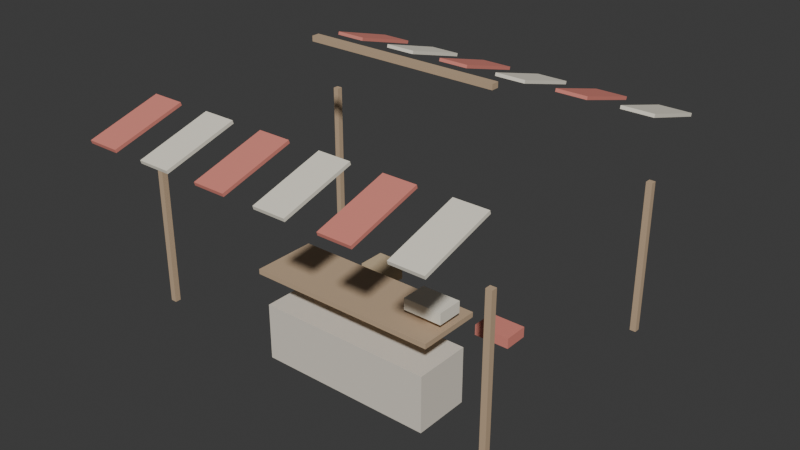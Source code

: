 # Source: market_stall.blend  (saved by Blender 5.2.45; exported with 4.5.12 LTS)
import bpy
from mathutils import Matrix  # noqa: F401  (used for matrix-valued properties, if any)

bpy.ops.wm.read_factory_settings(use_empty=True)
scene = bpy.context.scene
scene.name = 'Scene'

# ---- collections
col_collection = bpy.data.collections.new('Collection'); scene.collection.children.link(col_collection)

# ---- materials (node trees are filled in below, after node groups)
mat_stall_masonry = bpy.data.materials.new('stall_masonry')
mat_stall_wood = bpy.data.materials.new('stall_wood')
mat_stall_awning_red = bpy.data.materials.new('stall_awning_red')
mat_stall_awning_cream = bpy.data.materials.new('stall_awning_cream')
mat_stall_crates = bpy.data.materials.new('stall_crates')

# ---- material node trees
mat_stall_masonry.use_nodes = True; mat_stall_masonry.node_tree.nodes.clear()
_N = mat_stall_masonry.node_tree.nodes; _L = mat_stall_masonry.node_tree.links
n0 = _N.new('ShaderNodeBsdfPrincipled'); n0.name = 'Principled BSDF'; n0.location = (-200, 100)
n0.inputs[0].default_value = (0.78, 0.72, 0.62, 1.0)
n0.inputs[2].default_value = 0.75
n0.inputs[10].default_value = 0.005
n1 = _N.new('ShaderNodeOutputMaterial'); n1.name = 'Material Output'; n1.location = (200, 100)
_L.new(n0.outputs[0], n1.inputs[0])
n1.is_active_output = True
mat_stall_wood.use_nodes = True; mat_stall_wood.node_tree.nodes.clear()
_N = mat_stall_wood.node_tree.nodes; _L = mat_stall_wood.node_tree.links
n0 = _N.new('ShaderNodeBsdfPrincipled'); n0.name = 'Principled BSDF'; n0.location = (-200, 100)
n0.inputs[0].default_value = (0.55, 0.4, 0.26, 1.0)
n0.inputs[2].default_value = 0.75
n0.inputs[10].default_value = 0.005
n1 = _N.new('ShaderNodeOutputMaterial'); n1.name = 'Material Output'; n1.location = (200, 100)
_L.new(n0.outputs[0], n1.inputs[0])
n1.is_active_output = True
mat_stall_awning_red.use_nodes = True; mat_stall_awning_red.node_tree.nodes.clear()
_N = mat_stall_awning_red.node_tree.nodes; _L = mat_stall_awning_red.node_tree.links
n0 = _N.new('ShaderNodeBsdfPrincipled'); n0.name = 'Principled BSDF'; n0.location = (-200, 100)
n0.inputs[0].default_value = (0.75, 0.25, 0.2, 1.0)
n0.inputs[2].default_value = 0.75
n0.inputs[10].default_value = 0.005
n1 = _N.new('ShaderNodeOutputMaterial'); n1.name = 'Material Output'; n1.location = (200, 100)
_L.new(n0.outputs[0], n1.inputs[0])
n1.is_active_output = True
mat_stall_awning_cream.use_nodes = True; mat_stall_awning_cream.node_tree.nodes.clear()
_N = mat_stall_awning_cream.node_tree.nodes; _L = mat_stall_awning_cream.node_tree.links
n0 = _N.new('ShaderNodeBsdfPrincipled'); n0.name = 'Principled BSDF'; n0.location = (-200, 100)
n0.inputs[0].default_value = (0.9, 0.85, 0.72, 1.0)
n0.inputs[2].default_value = 0.75
n0.inputs[10].default_value = 0.005
n1 = _N.new('ShaderNodeOutputMaterial'); n1.name = 'Material Output'; n1.location = (200, 100)
_L.new(n0.outputs[0], n1.inputs[0])
n1.is_active_output = True
mat_stall_crates.use_nodes = True; mat_stall_crates.node_tree.nodes.clear()
_N = mat_stall_crates.node_tree.nodes; _L = mat_stall_crates.node_tree.links
n0 = _N.new('ShaderNodeBsdfPrincipled'); n0.name = 'Principled BSDF'; n0.location = (-200, 100)
n0.inputs[0].default_value = (0.62, 0.48, 0.3, 1.0)
n0.inputs[2].default_value = 0.75
n0.inputs[10].default_value = 0.005
n1 = _N.new('ShaderNodeOutputMaterial'); n1.name = 'Material Output'; n1.location = (200, 100)
_L.new(n0.outputs[0], n1.inputs[0])
n1.is_active_output = True

# ---- world
world_world = bpy.data.worlds.new('World'); scene.world = world_world
world_world.use_nodes = True; world_world.node_tree.nodes.clear()
_N = world_world.node_tree.nodes; _L = world_world.node_tree.links
n0 = _N.new('ShaderNodeOutputWorld'); n0.name = 'World Output'; n0.location = (200, 100)
n1 = _N.new('ShaderNodeBackground'); n1.name = 'Background'; n1.location = (-200, 100)
n1.inputs[0].default_value = (0.05088, 0.05088, 0.05088, 1.0)
_L.new(n1.outputs[0], n0.inputs[0])
n0.is_active_output = True
world_world.color = (0.05088, 0.05088, 0.05088)
world_world.sun_shadow_jitter_overblur = 0.0

# ---- meshes
me_cube_001 = bpy.data.meshes.new('Cube.001')
me_cube_001.from_pydata([(-0.7, -0.625, 0.225), (-0.7, -0.625, 0.675), (-0.7, -0.175, 0.225), (-0.7, -0.175, 0.675), (0.7, -0.625, 0.225), (0.7, -0.625, 0.675), (0.7, -0.175, 0.225), (0.7, -0.175, 0.675), (-0.75, -0.65, 0.92), (-0.75, -0.65, 0.96), (-0.75, -0.15, 0.92), (-0.75, -0.15, 0.96), (0.75, -0.65, 0.92), (0.75, -0.65, 0.96), (0.75, -0.15, 0.92), (0.75, -0.15, 0.96), (-1.423, -0.9225, 0.575), (-1.423, -0.9225, 1.725), (-1.423, -0.8775, 0.575), (-1.423, -0.8775, 1.725), (-1.377, -0.9225, 0.575), (-1.377, -0.9225, 1.725), (-1.377, -0.8775, 0.575), (-1.377, -0.8775, 1.725), (-1.423, 0.8775, 0.575), (-1.423, 0.8775, 1.725), (-1.423, 0.9225, 0.575), (-1.423, 0.9225, 1.725), (-1.377, 0.8775, 0.575), (-1.377, 0.8775, 1.725), (-1.377, 0.9225, 0.575), (-1.377, 0.9225, 1.725), (1.377, -0.9225, 0.575), (1.377, -0.9225, 1.725), (1.377, -0.8775, 0.575), (1.377, -0.8775, 1.725), (1.423, -0.9225, 0.575), (1.423, -0.9225, 1.725), (1.423, -0.8775, 0.575), (1.423, -0.8775, 1.725), (1.377, 0.8775, 0.575), (1.377, 0.8775, 1.725), (1.377, 0.9225, 0.575), (1.377, 0.9225, 1.725), (1.423, 0.8775, 0.575), (1.423, 0.8775, 1.725), (1.423, 0.9225, 0.575), (1.423, 0.9225, 1.725), (-1.375, -1.449, 2.01), (-1.375, -1.456, 2.034), (-1.375, -0.8969, 2.169), (-1.375, -0.9038, 2.193), (-1.125, -1.449, 2.01), (-1.125, -1.456, 2.034), (-1.125, -0.8969, 2.169), (-1.125, -0.9038, 2.193), (-1.375, 0.8969, 2.169), (-1.375, 0.9038, 2.193), (-1.375, 1.449, 2.01), (-1.375, 1.456, 2.034), (-1.125, 0.8969, 2.169), (-1.125, 0.9038, 2.193), (-1.125, 1.449, 2.01), (-1.125, 1.456, 2.034), (-0.875, -1.449, 2.01), (-0.875, -1.456, 2.034), (-0.875, -0.8969, 2.169), (-0.875, -0.9038, 2.193), (-0.625, -1.449, 2.01), (-0.625, -1.456, 2.034), (-0.625, -0.8969, 2.169), (-0.625, -0.9038, 2.193), (-0.875, 0.8969, 2.169), (-0.875, 0.9038, 2.193), (-0.875, 1.449, 2.01), (-0.875, 1.456, 2.034), (-0.625, 0.8969, 2.169), (-0.625, 0.9038, 2.193), (-0.625, 1.449, 2.01), (-0.625, 1.456, 2.034), (-0.375, -1.449, 2.01), (-0.375, -1.456, 2.034), (-0.375, -0.8969, 2.169), (-0.375, -0.9038, 2.193), (-0.125, -1.449, 2.01), (-0.125, -1.456, 2.034), (-0.125, -0.8969, 2.169), (-0.125, -0.9038, 2.193), (-0.375, 0.8969, 2.169), (-0.375, 0.9038, 2.193), (-0.375, 1.449, 2.01), (-0.375, 1.456, 2.034), (-0.125, 0.8969, 2.169), (-0.125, 0.9038, 2.193), (-0.125, 1.449, 2.01), (-0.125, 1.456, 2.034), (0.125, -1.449, 2.01), (0.125, -1.456, 2.034), (0.125, -0.8969, 2.169), (0.125, -0.9038, 2.193), (0.375, -1.449, 2.01), (0.375, -1.456, 2.034), (0.375, -0.8969, 2.169), (0.375, -0.9038, 2.193), (0.125, 0.8969, 2.169), (0.125, 0.9038, 2.193), (0.125, 1.449, 2.01), (0.125, 1.456, 2.034), (0.375, 0.8969, 2.169), (0.375, 0.9038, 2.193), (0.375, 1.449, 2.01), (0.375, 1.456, 2.034), (0.625, -1.449, 2.01), (0.625, -1.456, 2.034), (0.625, -0.8969, 2.169), (0.625, -0.9038, 2.193), (0.875, -1.449, 2.01), (0.875, -1.456, 2.034), (0.875, -0.8969, 2.169), (0.875, -0.9038, 2.193), (0.625, 0.8969, 2.169), (0.625, 0.9038, 2.193), (0.625, 1.449, 2.01), (0.625, 1.456, 2.034), (0.875, 0.8969, 2.169), (0.875, 0.9038, 2.193), (0.875, 1.449, 2.01), (0.875, 1.456, 2.034), (1.125, -1.449, 2.01), (1.125, -1.456, 2.034), (1.125, -0.8969, 2.169), (1.125, -0.9038, 2.193), (1.375, -1.449, 2.01), (1.375, -1.456, 2.034), (1.375, -0.8969, 2.169), (1.375, -0.9038, 2.193), (1.125, 0.8969, 2.169), (1.125, 0.9038, 2.193), (1.125, 1.449, 2.01), (1.125, 1.456, 2.034), (1.375, 0.8969, 2.169), (1.375, 0.9038, 2.193), (1.375, 1.449, 2.01), (1.375, 1.456, 2.034), (-0.75, -0.03, 2.47), (-0.75, -0.03, 2.51), (-0.75, 0.03, 2.47), (-0.75, 0.03, 2.51), (0.75, -0.03, 2.47), (0.75, -0.03, 2.51), (0.75, 0.03, 2.47), (0.75, 0.03, 2.51), (-1.025, 0.375, 0.0875), (-1.025, 0.375, 0.2625), (-1.025, 0.625, 0.0875), (-1.025, 0.625, 0.2625), (-0.775, 0.375, 0.0875), (-0.775, 0.375, 0.2625), (-0.775, 0.625, 0.0875), (-0.775, 0.625, 0.2625), (-0.425, 0.425, 0.0875), (-0.425, 0.425, 0.2625), (-0.425, 0.675, 0.0875), (-0.425, 0.675, 0.2625), (-0.175, 0.425, 0.0875), (-0.175, 0.425, 0.2625), (-0.175, 0.675, 0.0875), (-0.175, 0.675, 0.2625), (-0.7125, 0.3875, 0.425), (-0.7125, 0.3875, 0.575), (-0.7125, 0.6125, 0.425), (-0.7125, 0.6125, 0.575), (-0.4875, 0.3875, 0.425), (-0.4875, 0.3875, 0.575), (-0.4875, 0.6125, 0.425), (-0.4875, 0.6125, 0.575), (0.45, -0.5, 1.025), (0.45, -0.5, 1.115), (0.45, -0.3, 1.025), (0.45, -0.3, 1.115), (0.75, -0.5, 1.025), (0.75, -0.5, 1.115), (0.75, -0.3, 1.025), (0.75, -0.3, 1.115), (0.975, -0.4375, 1.017), (0.975, -0.4375, 1.092), (0.975, -0.2625, 1.017), (0.975, -0.2625, 1.092), (1.225, -0.4375, 1.017), (1.225, -0.4375, 1.092), (1.225, -0.2625, 1.017), (1.225, -0.2625, 1.092)], [], [(0, 1, 3, 2), (2, 3, 7, 6), (6, 7, 5, 4), (4, 5, 1, 0), (2, 6, 4, 0), (7, 3, 1, 5), (8, 9, 11, 10), (10, 11, 15, 14), (14, 15, 13, 12), (12, 13, 9, 8), (10, 14, 12, 8), (15, 11, 9, 13), (16, 17, 19, 18), (18, 19, 23, 22), (22, 23, 21, 20), (20, 21, 17, 16), (18, 22, 20, 16), (23, 19, 17, 21), (24, 25, 27, 26), (26, 27, 31, 30), (30, 31, 29, 28), (28, 29, 25, 24), (26, 30, 28, 24), (31, 27, 25, 29), (32, 33, 35, 34), (34, 35, 39, 38), (38, 39, 37, 36), (36, 37, 33, 32), (34, 38, 36, 32), (39, 35, 33, 37), (40, 41, 43, 42), (42, 43, 47, 46), (46, 47, 45, 44), (44, 45, 41, 40), (42, 46, 44, 40), (47, 43, 41, 45), (48, 49, 51, 50), (50, 51, 55, 54), (54, 55, 53, 52), (52, 53, 49, 48), (50, 54, 52, 48), (55, 51, 49, 53), (56, 57, 59, 58), (58, 59, 63, 62), (62, 63, 61, 60), (60, 61, 57, 56), (58, 62, 60, 56), (63, 59, 57, 61), (64, 65, 67, 66), (66, 67, 71, 70), (70, 71, 69, 68), (68, 69, 65, 64), (66, 70, 68, 64), (71, 67, 65, 69), (72, 73, 75, 74), (74, 75, 79, 78), (78, 79, 77, 76), (76, 77, 73, 72), (74, 78, 76, 72), (79, 75, 73, 77), (80, 81, 83, 82), (82, 83, 87, 86), (86, 87, 85, 84), (84, 85, 81, 80), (82, 86, 84, 80), (87, 83, 81, 85), (88, 89, 91, 90), (90, 91, 95, 94), (94, 95, 93, 92), (92, 93, 89, 88), (90, 94, 92, 88), (95, 91, 89, 93), (96, 97, 99, 98), (98, 99, 103, 102), (102, 103, 101, 100), (100, 101, 97, 96), (98, 102, 100, 96), (103, 99, 97, 101), (104, 105, 107, 106), (106, 107, 111, 110), (110, 111, 109, 108), (108, 109, 105, 104), (106, 110, 108, 104), (111, 107, 105, 109), (112, 113, 115, 114), (114, 115, 119, 118), (118, 119, 117, 116), (116, 117, 113, 112), (114, 118, 116, 112), (119, 115, 113, 117), (120, 121, 123, 122), (122, 123, 127, 126), (126, 127, 125, 124), (124, 125, 121, 120), (122, 126, 124, 120), (127, 123, 121, 125), (128, 129, 131, 130), (130, 131, 135, 134), (134, 135, 133, 132), (132, 133, 129, 128), (130, 134, 132, 128), (135, 131, 129, 133), (136, 137, 139, 138), (138, 139, 143, 142), (142, 143, 141, 140), (140, 141, 137, 136), (138, 142, 140, 136), (143, 139, 137, 141), (144, 145, 147, 146), (146, 147, 151, 150), (150, 151, 149, 148), (148, 149, 145, 144), (146, 150, 148, 144), (151, 147, 145, 149), (152, 153, 155, 154), (154, 155, 159, 158), (158, 159, 157, 156), (156, 157, 153, 152), (154, 158, 156, 152), (159, 155, 153, 157), (160, 161, 163, 162), (162, 163, 167, 166), (166, 167, 165, 164), (164, 165, 161, 160), (162, 166, 164, 160), (167, 163, 161, 165), (168, 169, 171, 170), (170, 171, 175, 174), (174, 175, 173, 172), (172, 173, 169, 168), (170, 174, 172, 168), (175, 171, 169, 173), (176, 177, 179, 178), (178, 179, 183, 182), (182, 183, 181, 180), (180, 181, 177, 176), (178, 182, 180, 176), (183, 179, 177, 181), (184, 185, 187, 186), (186, 187, 191, 190), (190, 191, 189, 188), (188, 189, 185, 184), (186, 190, 188, 184), (191, 187, 185, 189)])
me_cube_001.polygons.foreach_set('material_index', [0, 0, 0, 0, 0, 0, 1, 1, 1, 1, 1, 1, 1, 1, 1, 1, 1, 1, 1, 1, 1, 1, 1, 1, 1, 1, 1, 1, 1, 1, 1, 1, 1, 1, 1, 1, 2, 2, 2, 2, 2, 2, 2, 2, 2, 2, 2, 2, 3, 3, 3, 3, 3, 3, 3, 3, 3, 3, 3, 3, 2, 2, 2, 2, 2, 2, 2, 2, 2, 2, 2, 2, 3, 3, 3, 3, 3, 3, 3, 3, 3, 3, 3, 3, 2, 2, 2, 2, 2, 2, 2, 2, 2, 2, 2, 2, 3, 3, 3, 3, 3, 3, 3, 3, 3, 3, 3, 3, 1, 1, 1, 1, 1, 1, 4, 4, 4, 4, 4, 4, 4, 4, 4, 4, 4, 4, 4, 4, 4, 4, 4, 4, 3, 3, 3, 3, 3, 3, 2, 2, 2, 2, 2, 2])
_uv = me_cube_001.uv_layers.new(name='UVMap')
_uv.uv.foreach_set('vector', [0.375, 0.0, 0.625, 0.0, 0.625, 0.25, 0.375, 0.25, 0.375, 0.25, 0.625, 0.25, 0.625, 0.5, 0.375, 0.5, 0.375, 0.5, 0.625, 0.5, 0.625, 0.75, 0.375, 0.75, 0.375, 0.75, 0.625, 0.75, 0.625, 1.0, 0.375, 1.0, 0.125, 0.5, 0.375, 0.5, 0.375, 0.75, 0.125, 0.75, 0.625, 0.5, 0.875, 0.5, 0.875, 0.75, 0.625, 0.75, 0.375, 0.0, 0.625, 0.0, 0.625, 0.25, 0.375, 0.25, 0.375, 0.25, 0.625, 0.25, 0.625, 0.5, 0.375, 0.5, 0.375, 0.5, 0.625, 0.5, 0.625, 0.75, 0.375, 0.75, 0.375, 0.75, 0.625, 0.75, 0.625, 1.0, 0.375, 1.0, 0.125, 0.5, 0.375, 0.5, 0.375, 0.75, 0.125, 0.75, 0.625, 0.5, 0.875, 0.5, 0.875, 0.75, 0.625, 0.75, 0.375, 0.0, 0.625, 0.0, 0.625, 0.25, 0.375, 0.25, 0.375, 0.25, 0.625, 0.25, 0.625, 0.5, 0.375, 0.5, 0.375, 0.5, 0.625, 0.5, 0.625, 0.75, 0.375, 0.75, 0.375, 0.75, 0.625, 0.75, 0.625, 1.0, 0.375, 1.0, 0.125, 0.5, 0.375, 0.5, 0.375, 0.75, 0.125, 0.75, 0.625, 0.5, 0.875, 0.5, 0.875, 0.75, 0.625, 0.75, 0.375, 0.0, 0.625, 0.0, 0.625, 0.25, 0.375, 0.25, 0.375, 0.25, 0.625, 0.25, 0.625, 0.5, 0.375, 0.5, 0.375, 0.5, 0.625, 0.5, 0.625, 0.75, 0.375, 0.75, 0.375, 0.75, 0.625, 0.75, 0.625, 1.0, 0.375, 1.0, 0.125, 0.5, 0.375, 0.5, 0.375, 0.75, 0.125, 0.75, 0.625, 0.5, 0.875, 0.5, 0.875, 0.75, 0.625, 0.75, 0.375, 0.0, 0.625, 0.0, 0.625, 0.25, 0.375, 0.25, 0.375, 0.25, 0.625, 0.25, 0.625, 0.5, 0.375, 0.5, 0.375, 0.5, 0.625, 0.5, 0.625, 0.75, 0.375, 0.75, 0.375, 0.75, 0.625, 0.75, 0.625, 1.0, 0.375, 1.0, 0.125, 0.5, 0.375, 0.5, 0.375, 0.75, 0.125, 0.75, 0.625, 0.5, 0.875, 0.5, 0.875, 0.75, 0.625, 0.75, 0.375, 0.0, 0.625, 0.0, 0.625, 0.25, 0.375, 0.25, 0.375, 0.25, 0.625, 0.25, 0.625, 0.5, 0.375, 0.5, 0.375, 0.5, 0.625, 0.5, 0.625, 0.75, 0.375, 0.75, 0.375, 0.75, 0.625, 0.75, 0.625, 1.0, 0.375, 1.0, 0.125, 0.5, 0.375, 0.5, 0.375, 0.75, 0.125, 0.75, 0.625, 0.5, 0.875, 0.5, 0.875, 0.75, 0.625, 0.75, 0.375, 0.0, 0.625, 0.0, 0.625, 0.25, 0.375, 0.25, 0.375, 0.25, 0.625, 0.25, 0.625, 0.5, 0.375, 0.5, 0.375, 0.5, 0.625, 0.5, 0.625, 0.75, 0.375, 0.75, 0.375, 0.75, 0.625, 0.75, 0.625, 1.0, 0.375, 1.0, 0.125, 0.5, 0.375, 0.5, 0.375, 0.75, 0.125, 0.75, 0.625, 0.5, 0.875, 0.5, 0.875, 0.75, 0.625, 0.75, 0.375, 0.0, 0.625, 0.0, 0.625, 0.25, 0.375, 0.25, 0.375, 0.25, 0.625, 0.25, 0.625, 0.5, 0.375, 0.5, 0.375, 0.5, 0.625, 0.5, 0.625, 0.75, 0.375, 0.75, 0.375, 0.75, 0.625, 0.75, 0.625, 1.0, 0.375, 1.0, 0.125, 0.5, 0.375, 0.5, 0.375, 0.75, 0.125, 0.75, 0.625, 0.5, 0.875, 0.5, 0.875, 0.75, 0.625, 0.75, 0.375, 0.0, 0.625, 0.0, 0.625, 0.25, 0.375, 0.25, 0.375, 0.25, 0.625, 0.25, 0.625, 0.5, 0.375, 0.5, 0.375, 0.5, 0.625, 0.5, 0.625, 0.75, 0.375, 0.75, 0.375, 0.75, 0.625, 0.75, 0.625, 1.0, 0.375, 1.0, 0.125, 0.5, 0.375, 0.5, 0.375, 0.75, 0.125, 0.75, 0.625, 0.5, 0.875, 0.5, 0.875, 0.75, 0.625, 0.75, 0.375, 0.0, 0.625, 0.0, 0.625, 0.25, 0.375, 0.25, 0.375, 0.25, 0.625, 0.25, 0.625, 0.5, 0.375, 0.5, 0.375, 0.5, 0.625, 0.5, 0.625, 0.75, 0.375, 0.75, 0.375, 0.75, 0.625, 0.75, 0.625, 1.0, 0.375, 1.0, 0.125, 0.5, 0.375, 0.5, 0.375, 0.75, 0.125, 0.75, 0.625, 0.5, 0.875, 0.5, 0.875, 0.75, 0.625, 0.75, 0.375, 0.0, 0.625, 0.0, 0.625, 0.25, 0.375, 0.25, 0.375, 0.25, 0.625, 0.25, 0.625, 0.5, 0.375, 0.5, 0.375, 0.5, 0.625, 0.5, 0.625, 0.75, 0.375, 0.75, 0.375, 0.75, 0.625, 0.75, 0.625, 1.0, 0.375, 1.0, 0.125, 0.5, 0.375, 0.5, 0.375, 0.75, 0.125, 0.75, 0.625, 0.5, 0.875, 0.5, 0.875, 0.75, 0.625, 0.75, 0.375, 0.0, 0.625, 0.0, 0.625, 0.25, 0.375, 0.25, 0.375, 0.25, 0.625, 0.25, 0.625, 0.5, 0.375, 0.5, 0.375, 0.5, 0.625, 0.5, 0.625, 0.75, 0.375, 0.75, 0.375, 0.75, 0.625, 0.75, 0.625, 1.0, 0.375, 1.0, 0.125, 0.5, 0.375, 0.5, 0.375, 0.75, 0.125, 0.75, 0.625, 0.5, 0.875, 0.5, 0.875, 0.75, 0.625, 0.75, 0.375, 0.0, 0.625, 0.0, 0.625, 0.25, 0.375, 0.25, 0.375, 0.25, 0.625, 0.25, 0.625, 0.5, 0.375, 0.5, 0.375, 0.5, 0.625, 0.5, 0.625, 0.75, 0.375, 0.75, 0.375, 0.75, 0.625, 0.75, 0.625, 1.0, 0.375, 1.0, 0.125, 0.5, 0.375, 0.5, 0.375, 0.75, 0.125, 0.75, 0.625, 0.5, 0.875, 0.5, 0.875, 0.75, 0.625, 0.75, 0.375, 0.0, 0.625, 0.0, 0.625, 0.25, 0.375, 0.25, 0.375, 0.25, 0.625, 0.25, 0.625, 0.5, 0.375, 0.5, 0.375, 0.5, 0.625, 0.5, 0.625, 0.75, 0.375, 0.75, 0.375, 0.75, 0.625, 0.75, 0.625, 1.0, 0.375, 1.0, 0.125, 0.5, 0.375, 0.5, 0.375, 0.75, 0.125, 0.75, 0.625, 0.5, 0.875, 0.5, 0.875, 0.75, 0.625, 0.75, 0.375, 0.0, 0.625, 0.0, 0.625, 0.25, 0.375, 0.25, 0.375, 0.25, 0.625, 0.25, 0.625, 0.5, 0.375, 0.5, 0.375, 0.5, 0.625, 0.5, 0.625, 0.75, 0.375, 0.75, 0.375, 0.75, 0.625, 0.75, 0.625, 1.0, 0.375, 1.0, 0.125, 0.5, 0.375, 0.5, 0.375, 0.75, 0.125, 0.75, 0.625, 0.5, 0.875, 0.5, 0.875, 0.75, 0.625, 0.75, 0.375, 0.0, 0.625, 0.0, 0.625, 0.25, 0.375, 0.25, 0.375, 0.25, 0.625, 0.25, 0.625, 0.5, 0.375, 0.5, 0.375, 0.5, 0.625, 0.5, 0.625, 0.75, 0.375, 0.75, 0.375, 0.75, 0.625, 0.75, 0.625, 1.0, 0.375, 1.0, 0.125, 0.5, 0.375, 0.5, 0.375, 0.75, 0.125, 0.75, 0.625, 0.5, 0.875, 0.5, 0.875, 0.75, 0.625, 0.75, 0.375, 0.0, 0.625, 0.0, 0.625, 0.25, 0.375, 0.25, 0.375, 0.25, 0.625, 0.25, 0.625, 0.5, 0.375, 0.5, 0.375, 0.5, 0.625, 0.5, 0.625, 0.75, 0.375, 0.75, 0.375, 0.75, 0.625, 0.75, 0.625, 1.0, 0.375, 1.0, 0.125, 0.5, 0.375, 0.5, 0.375, 0.75, 0.125, 0.75, 0.625, 0.5, 0.875, 0.5, 0.875, 0.75, 0.625, 0.75, 0.375, 0.0, 0.625, 0.0, 0.625, 0.25, 0.375, 0.25, 0.375, 0.25, 0.625, 0.25, 0.625, 0.5, 0.375, 0.5, 0.375, 0.5, 0.625, 0.5, 0.625, 0.75, 0.375, 0.75, 0.375, 0.75, 0.625, 0.75, 0.625, 1.0, 0.375, 1.0, 0.125, 0.5, 0.375, 0.5, 0.375, 0.75, 0.125, 0.75, 0.625, 0.5, 0.875, 0.5, 0.875, 0.75, 0.625, 0.75, 0.375, 0.0, 0.625, 0.0, 0.625, 0.25, 0.375, 0.25, 0.375, 0.25, 0.625, 0.25, 0.625, 0.5, 0.375, 0.5, 0.375, 0.5, 0.625, 0.5, 0.625, 0.75, 0.375, 0.75, 0.375, 0.75, 0.625, 0.75, 0.625, 1.0, 0.375, 1.0, 0.125, 0.5, 0.375, 0.5, 0.375, 0.75, 0.125, 0.75, 0.625, 0.5, 0.875, 0.5, 0.875, 0.75, 0.625, 0.75, 0.375, 0.0, 0.625, 0.0, 0.625, 0.25, 0.375, 0.25, 0.375, 0.25, 0.625, 0.25, 0.625, 0.5, 0.375, 0.5, 0.375, 0.5, 0.625, 0.5, 0.625, 0.75, 0.375, 0.75, 0.375, 0.75, 0.625, 0.75, 0.625, 1.0, 0.375, 1.0, 0.125, 0.5, 0.375, 0.5, 0.375, 0.75, 0.125, 0.75, 0.625, 0.5, 0.875, 0.5, 0.875, 0.75, 0.625, 0.75, 0.375, 0.0, 0.625, 0.0, 0.625, 0.25, 0.375, 0.25, 0.375, 0.25, 0.625, 0.25, 0.625, 0.5, 0.375, 0.5, 0.375, 0.5, 0.625, 0.5, 0.625, 0.75, 0.375, 0.75, 0.375, 0.75, 0.625, 0.75, 0.625, 1.0, 0.375, 1.0, 0.125, 0.5, 0.375, 0.5, 0.375, 0.75, 0.125, 0.75, 0.625, 0.5, 0.875, 0.5, 0.875, 0.75, 0.625, 0.75, 0.375, 0.0, 0.625, 0.0, 0.625, 0.25, 0.375, 0.25, 0.375, 0.25, 0.625, 0.25, 0.625, 0.5, 0.375, 0.5, 0.375, 0.5, 0.625, 0.5, 0.625, 0.75, 0.375, 0.75, 0.375, 0.75, 0.625, 0.75, 0.625, 1.0, 0.375, 1.0, 0.125, 0.5, 0.375, 0.5, 0.375, 0.75, 0.125, 0.75, 0.625, 0.5, 0.875, 0.5, 0.875, 0.75, 0.625, 0.75, 0.375, 0.0, 0.625, 0.0, 0.625, 0.25, 0.375, 0.25, 0.375, 0.25, 0.625, 0.25, 0.625, 0.5, 0.375, 0.5, 0.375, 0.5, 0.625, 0.5, 0.625, 0.75, 0.375, 0.75, 0.375, 0.75, 0.625, 0.75, 0.625, 1.0, 0.375, 1.0, 0.125, 0.5, 0.375, 0.5, 0.375, 0.75, 0.125, 0.75, 0.625, 0.5, 0.875, 0.5, 0.875, 0.75, 0.625, 0.75, 0.375, 0.0, 0.625, 0.0, 0.625, 0.25, 0.375, 0.25, 0.375, 0.25, 0.625, 0.25, 0.625, 0.5, 0.375, 0.5, 0.375, 0.5, 0.625, 0.5, 0.625, 0.75, 0.375, 0.75, 0.375, 0.75, 0.625, 0.75, 0.625, 1.0, 0.375, 1.0, 0.125, 0.5, 0.375, 0.5, 0.375, 0.75, 0.125, 0.75, 0.625, 0.5, 0.875, 0.5, 0.875, 0.75, 0.625, 0.75])
me_cube_001.materials.append(mat_stall_masonry)
me_cube_001.materials.append(mat_stall_wood)
me_cube_001.materials.append(mat_stall_awning_red)
me_cube_001.materials.append(mat_stall_awning_cream)
me_cube_001.materials.append(mat_stall_crates)
me_cube_001.update()

# ---- objects
ob_marketstall = bpy.data.objects.new('MarketStall', me_cube_001)

# ---- transforms, parenting, visibility, modifiers, constraints
ob_marketstall.location = (0.0, 0.0, 0.0)

# ---- collection membership
col_collection.objects.link(ob_marketstall)

# ---- scene / render settings (as saved in the file)
scene.frame_start = 1; scene.frame_end = 250; scene.frame_set(1)
scene.render.engine = 'BLENDER_EEVEE_NEXT'
scene.render.bake_bias = 0.0
scene.render.bake_samples = 0
scene.render.compositor_device = 'GPU'
scene.eevee.use_volume_custom_range = False
scene.eevee.fast_gi_thickness_near = 0.1
scene.eevee.fast_gi_thickness_far = 0.0
scene.eevee.ray_tracing_options.screen_trace_thickness = 0.1
bpy.context.view_layer.update()

# ---- added for rendering (the .blend has no active camera and no usable light): camera, sun
cam_auto = bpy.data.cameras.new('AutoCamera')
cam_auto.lens = 50.0
cam_auto.sensor_width = 36.0
cam_auto.clip_end = 1000.0
ob_auto_camera = bpy.data.objects.new('AutoCamera', cam_auto)
scene.collection.objects.link(ob_auto_camera)
ob_auto_camera.location = (4.38354, -5.26025, 4.80558)
ob_auto_camera.rotation_euler = (1.09748, -7.21219e-08, 0.694738)
scene.camera = ob_auto_camera
light_auto_sun = bpy.data.lights.new('AutoSun', 'SUN')
light_auto_sun.energy = 3.0
light_auto_sun.angle = 0.0523599
ob_auto_sun = bpy.data.objects.new('AutoSun', light_auto_sun)
scene.collection.objects.link(ob_auto_sun)
ob_auto_sun.rotation_euler = (0.872665, 0.174533, 0.523599)
bpy.context.view_layer.update()
